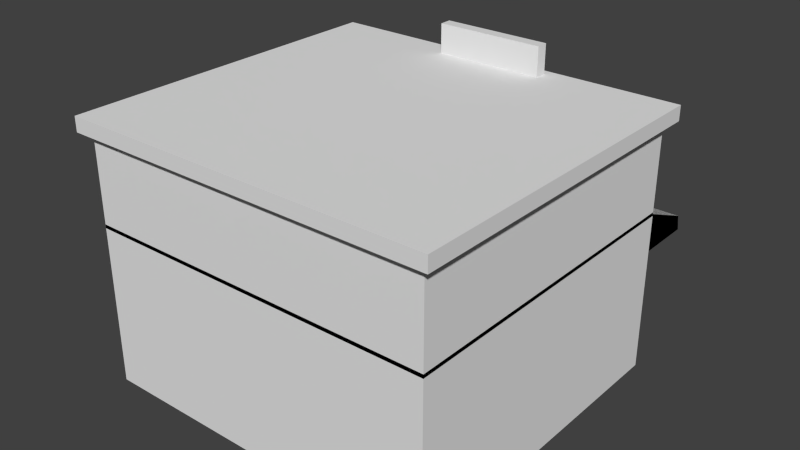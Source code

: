 # Source: Bar.blend  (saved by Blender 2.73.0; exported with 4.5.12 LTS)
import bpy
from mathutils import Matrix  # noqa: F401  (used for matrix-valued properties, if any)

bpy.ops.wm.read_factory_settings(use_empty=True)
scene = bpy.context.scene
scene.name = 'Scene'

# ---- collections
col_collection_1 = bpy.data.collections.new('Collection 1'); scene.collection.children.link(col_collection_1)

# ---- world
world_world = bpy.data.worlds.new('World'); scene.world = world_world
world_world.color = (0.05088, 0.05088, 0.05088)
world_world.use_sun_shadow = False
world_world.sun_shadow_jitter_overblur = 0.0
world_world.cycles.sampling_method = 'MANUAL'
world_world.cycles.sample_map_resolution = 256

# ---- meshes
me_cube = bpy.data.meshes.new('Cube')
me_cube.from_pydata([(14.56, 13.4, -6.695), (14.56, -13.4, -6.695), (-14.56, -13.4, -6.695), (-14.56, 13.4, -6.695), (14.56, 13.4, 6.695), (14.56, -13.4, 6.695), (-14.56, -13.4, 6.695), (-14.56, 13.4, 6.695), (14.56, 13.4, 1.644), (14.56, -13.4, 1.644), (-14.56, -13.4, 1.644), (-14.56, 13.4, 1.644), (3.696, 13.4, -6.695), (-3.696, 13.4, -6.695), (3.696, -13.4, -6.695), (-3.696, -13.4, -6.695), (3.696, 13.4, 6.695), (-3.696, 13.4, 6.695), (3.696, -13.4, 6.695), (-3.696, -13.4, 6.695), (3.696, 13.4, 1.644), (-3.696, 13.4, 1.644), (3.696, -13.4, 1.644), (-3.696, -13.4, 1.644), (14.56, 13.4, -1.98), (14.56, -13.4, -1.98), (-14.56, -13.4, -1.98), (-14.56, 13.4, -1.98), (3.696, -13.4, -1.98), (-3.696, -13.4, -1.98), (3.696, 13.4, -1.98), (-3.696, 13.4, -1.98), (10.94, 13.4, -6.695), (7.318, 13.4, -6.695), (10.94, -13.4, -6.695), (7.318, -13.4, -6.695), (10.94, 13.4, 6.695), (7.318, 13.4, 6.695), (10.94, -13.4, 6.695), (7.318, -13.4, 6.695), (10.94, 13.4, 1.644), (7.318, 13.4, 1.644), (10.94, -13.4, 1.644), (7.318, -13.4, 1.644), (10.94, 13.4, -1.98), (7.318, 13.4, -1.98), (10.94, -13.4, -1.98), (7.318, -13.4, -1.98), (-7.318, 13.4, -6.695), (-10.94, 13.4, -6.695), (-7.318, -13.4, -6.695), (-10.94, -13.4, -6.695), (-7.318, 13.4, 6.695), (-10.94, 13.4, 6.695), (-7.318, -13.4, 6.695), (-10.94, -13.4, 6.695), (-7.318, 13.4, 1.644), (-10.94, 13.4, 1.644), (-7.318, -13.4, 1.644), (-10.94, -13.4, 1.644), (-7.318, -13.4, -1.98), (-10.94, -13.4, -1.98), (-7.318, 13.4, -1.98), (-10.94, 13.4, -1.98), (14.56, 13.4, 6.387), (14.56, -13.4, 6.387), (-14.56, -13.4, 6.387), (-14.56, 13.4, 6.387), (14.56, 13.4, 13.92), (14.56, -13.4, 13.92), (-14.56, -13.4, 13.92), (-14.56, 13.4, 13.92), (14.56, 13.4, 8.719), (14.56, 13.4, 11.59), (14.56, -13.4, 8.719), (14.56, -13.4, 11.59), (-14.56, -13.4, 8.719), (-14.56, -13.4, 11.59), (-14.56, 13.4, 8.719), (-14.56, 13.4, 11.59), (11.33, 13.4, 6.387), (8.09, 13.4, 6.387), (4.854, 13.4, 6.387), (1.618, 13.4, 6.387), (-1.618, 13.4, 6.387), (-4.854, 13.4, 6.387), (-8.09, 13.4, 6.387), (-11.33, 13.4, 6.387), (11.33, -13.4, 6.387), (8.09, -13.4, 6.387), (4.854, -13.4, 6.387), (1.618, -13.4, 6.387), (-1.618, -13.4, 6.387), (-4.854, -13.4, 6.387), (-8.09, -13.4, 6.387), (-11.33, -13.4, 6.387), (11.33, 13.4, 13.92), (8.09, 13.4, 13.92), (4.854, 13.4, 13.92), (1.618, 13.4, 13.92), (-1.618, 13.4, 13.92), (-4.854, 13.4, 13.92), (-8.09, 13.4, 13.92), (-11.33, 13.4, 13.92), (11.33, -13.4, 13.92), (8.09, -13.4, 13.92), (4.854, -13.4, 13.92), (1.618, -13.4, 13.92), (-1.618, -13.4, 13.92), (-4.854, -13.4, 13.92), (-8.09, -13.4, 13.92), (-11.33, -13.4, 13.92), (11.33, 13.4, 11.59), (8.09, 13.4, 11.59), (4.854, 13.4, 11.59), (1.618, 13.4, 11.59), (-1.618, 13.4, 11.59), (-4.854, 13.4, 11.59), (-8.09, 13.4, 11.59), (-11.33, 13.4, 11.59), (11.33, 13.4, 8.719), (8.09, 13.4, 8.719), (4.854, 13.4, 8.719), (1.618, 13.4, 8.719), (-1.618, 13.4, 8.719), (-4.854, 13.4, 8.719), (-8.09, 13.4, 8.719), (-11.33, 13.4, 8.719), (11.33, -13.4, 8.719), (8.09, -13.4, 8.719), (4.854, -13.4, 8.719), (1.618, -13.4, 8.719), (-1.618, -13.4, 8.719), (-4.854, -13.4, 8.719), (-8.09, -13.4, 8.719), (-11.33, -13.4, 8.719), (11.33, -13.4, 11.59), (8.09, -13.4, 11.59), (4.854, -13.4, 11.59), (1.618, -13.4, 11.59), (-1.618, -13.4, 11.59), (-4.854, -13.4, 11.59), (-8.09, -13.4, 11.59), (-11.33, -13.4, 11.59)], [], [(49, 51, 2, 3), (53, 7, 6, 55), (8, 4, 5, 9), (59, 55, 6, 10), (10, 6, 7, 11), (63, 49, 3, 27), (53, 57, 11, 7), (26, 10, 11, 27), (61, 59, 10, 26), (24, 8, 9, 25), (47, 43, 22, 28), (28, 22, 23, 29), (37, 41, 20, 16), (16, 20, 21, 17), (45, 33, 12, 30), (43, 39, 18, 22), (22, 18, 19, 23), (37, 16, 18, 39), (16, 17, 19, 18), (33, 35, 14, 12), (12, 14, 15, 13), (41, 45, 30, 20), (14, 28, 29, 15), (35, 47, 28, 14), (0, 24, 25, 1), (51, 61, 26, 2), (2, 26, 27, 3), (57, 63, 27, 11), (1, 25, 46, 34), (34, 46, 47, 35), (8, 24, 44, 40), (0, 1, 34, 32), (32, 34, 35, 33), (4, 36, 38, 5), (36, 37, 39, 38), (9, 5, 38, 42), (42, 38, 39, 43), (24, 0, 32, 44), (44, 32, 33, 45), (4, 8, 40, 36), (36, 40, 41, 37), (25, 9, 42, 46), (46, 42, 43, 47), (21, 31, 62, 56), (15, 29, 60, 50), (50, 60, 61, 51), (29, 23, 58, 60), (60, 58, 59, 61), (17, 21, 56, 52), (52, 56, 57, 53), (31, 13, 48, 62), (62, 48, 49, 63), (23, 19, 54, 58), (58, 54, 55, 59), (17, 52, 54, 19), (52, 53, 55, 54), (13, 15, 50, 48), (48, 50, 51, 49), (87, 95, 66, 67), (103, 71, 70, 111), (73, 68, 69, 75), (143, 111, 70, 77), (77, 70, 71, 79), (127, 87, 67, 78), (103, 119, 79, 71), (119, 127, 78, 79), (66, 76, 78, 67), (76, 77, 79, 78), (95, 135, 76, 66), (135, 143, 77, 76), (64, 72, 74, 65), (72, 73, 75, 74), (74, 75, 136, 128), (128, 136, 137, 129), (129, 137, 138, 130), (130, 138, 139, 131), (131, 139, 140, 132), (132, 140, 141, 133), (133, 141, 142, 134), (134, 142, 143, 135), (65, 74, 128, 88), (88, 128, 129, 89), (89, 129, 130, 90), (90, 130, 131, 91), (91, 131, 132, 92), (92, 132, 133, 93), (93, 133, 134, 94), (94, 134, 135, 95), (73, 72, 120, 112), (113, 121, 122, 114), (115, 123, 124, 116), (117, 125, 126, 118), (68, 73, 112, 96), (96, 112, 113, 97), (97, 113, 114, 98), (98, 114, 115, 99), (99, 115, 116, 100), (100, 116, 117, 101), (101, 117, 118, 102), (102, 118, 119, 103), (72, 64, 80, 120), (120, 80, 81, 121), (121, 81, 82, 122), (122, 82, 83, 123), (123, 83, 84, 124), (124, 84, 85, 125), (125, 85, 86, 126), (126, 86, 87, 127), (75, 69, 104, 136), (136, 104, 105, 137), (137, 105, 106, 138), (138, 106, 107, 139), (139, 107, 108, 140), (140, 108, 109, 141), (141, 109, 110, 142), (142, 110, 111, 143), (68, 96, 104, 69), (96, 97, 105, 104), (97, 98, 106, 105), (98, 99, 107, 106), (99, 100, 108, 107), (100, 101, 109, 108), (101, 102, 110, 109), (102, 103, 111, 110), (64, 65, 88, 80), (80, 88, 89, 81), (81, 89, 90, 82), (82, 90, 91, 83), (83, 91, 92, 84), (84, 92, 93, 85), (85, 93, 94, 86), (86, 94, 95, 87)])
me_cube.use_remesh_preserve_volume = False
me_cube.use_remesh_preserve_attributes = False
me_cube.use_mirror_vertex_groups = False
me_cube.update()
me_cube_005 = bpy.data.meshes.new('Cube.005')
me_cube_005.from_pydata([(11.33, 13.4, 11.59), (8.09, 13.4, 11.59), (4.854, 13.4, 11.59), (1.618, 13.4, 11.59), (-1.618, 13.4, 11.59), (-4.854, 13.4, 11.59), (-8.09, 13.4, 11.59), (-11.33, 13.4, 11.59), (11.33, 13.4, 8.719), (8.09, 13.4, 8.719), (4.854, 13.4, 8.719), (1.618, 13.4, 8.719), (-1.618, 13.4, 8.719), (-4.854, 13.4, 8.719), (-8.09, 13.4, 8.719), (-11.33, 13.4, 8.719), (11.33, 13.33, 11.59), (8.09, 13.33, 11.59), (4.854, 13.33, 11.59), (1.618, 13.33, 11.59), (-1.618, 13.33, 11.59), (-4.854, 13.33, 11.59), (-8.09, 13.33, 11.59), (-11.33, 13.33, 11.59), (11.33, 13.33, 8.719), (8.09, 13.33, 8.719), (4.854, 13.33, 8.719), (1.618, 13.33, 8.719), (-1.618, 13.33, 8.719), (-4.854, 13.33, 8.719), (-8.09, 13.33, 8.719), (-11.33, 13.33, 8.719), (10.94, 13.4, 1.644), (7.318, 13.4, 1.644), (10.94, 13.4, -1.98), (7.318, 13.4, -1.98), (-7.318, 13.4, 1.644), (-10.94, 13.4, 1.644), (-7.318, 13.4, -1.98), (-10.94, 13.4, -1.98), (10.94, 13.33, 1.644), (7.318, 13.33, 1.644), (10.94, 13.33, -1.98), (7.318, 13.33, -1.98), (-7.318, 13.33, 1.644), (-10.94, 13.33, 1.644), (-7.318, 13.33, -1.98), (-10.94, 13.33, -1.98)], [], [(0, 8, 9, 1), (2, 10, 11, 3), (4, 12, 13, 5), (6, 14, 15, 7), (16, 17, 25, 24), (18, 19, 27, 26), (20, 21, 29, 28), (22, 23, 31, 30), (32, 34, 35, 33), (36, 38, 39, 37), (40, 41, 43, 42), (44, 45, 47, 46)])
me_cube_005.use_remesh_preserve_volume = False
me_cube_005.use_remesh_preserve_attributes = False
me_cube_005.use_mirror_vertex_groups = False
me_cube_005.update()
me_cube_003 = bpy.data.meshes.new('Cube.003')
me_cube_003.from_pydata([(15.36, 14.14, -0.6052), (15.36, -14.14, -0.6052), (-15.36, -14.14, -0.6052), (-15.36, 14.14, -0.6052), (15.36, 14.14, 0.6052), (15.36, -14.14, 0.6052), (-15.36, -14.14, 0.6052), (-15.36, 14.14, 0.6052)], [], [(0, 1, 2, 3), (4, 7, 6, 5), (0, 4, 5, 1), (1, 5, 6, 2), (2, 6, 7, 3), (4, 0, 3, 7)])
me_cube_003.use_remesh_preserve_volume = False
me_cube_003.use_remesh_preserve_attributes = False
me_cube_003.use_mirror_vertex_groups = False
me_cube_003.update()
me_cube_004 = bpy.data.meshes.new('Cube.004')
me_cube_004.from_pydata([(3.696, 13.4, -6.695), (-3.696, 13.4, -6.695), (3.696, 13.4, 1.644), (-3.696, 13.4, 1.644), (3.696, 13.35, -6.695), (-3.696, 13.35, -6.695), (3.696, 13.35, 1.644), (-3.696, 13.35, 1.644)], [], [(2, 0, 1, 3), (6, 7, 5, 4)])
me_cube_004.use_remesh_preserve_volume = False
me_cube_004.use_remesh_preserve_attributes = False
me_cube_004.use_mirror_vertex_groups = False
me_cube_004.update()
me_cube_007 = bpy.data.meshes.new('Cube.007')
me_cube_007.from_pydata([(-4.5, 0.4948, -1.243), (-4.5, -0.4948, -1.243), (4.5, -0.4948, -1.243), (4.5, 0.4948, -1.243), (-4.5, 0.4948, 1.243), (-4.5, -0.4948, 1.243), (4.5, -0.4948, 1.243), (4.5, 0.4948, 1.243)], [], [(4, 0, 1, 5), (5, 1, 2, 6), (6, 2, 3, 7), (7, 3, 0, 4), (0, 3, 2, 1), (7, 4, 5, 6)])
me_cube_007.use_remesh_preserve_volume = False
me_cube_007.use_remesh_preserve_attributes = False
me_cube_007.use_mirror_vertex_groups = False
me_cube_007.update()
me_cube_001 = bpy.data.meshes.new('Cube.001')
me_cube_001.from_pydata([(-14.51, -5.363, -1.3), (-14.51, -0.2388, -1.3), (14.51, -0.2388, -1.3), (14.51, -5.363, -1.3), (-14.51, -5.363, 2.004), (-14.51, -0.4756, -0.04328), (14.51, -0.4756, -0.04328), (14.51, -5.363, 2.004), (-14.42, -5.348, -1.293), (-14.42, -0.2552, -1.293), (14.42, -0.2552, -1.293), (14.42, -5.348, -1.293), (-14.42, -5.348, 1.991), (-14.42, -0.4905, -0.04401), (14.42, -0.4905, -0.04401), (14.42, -5.348, 1.991), (-14.51, -5.363, -1.3), (-14.51, -0.2388, -1.3), (14.51, -0.2388, -1.3), (14.51, -5.363, -1.3), (-14.51, -5.363, 2.004), (-14.51, -0.4756, -0.04328), (14.51, -0.4756, -0.04328), (14.51, -5.363, 2.004), (-14.42, -5.348, -1.293), (-14.42, -0.2552, -1.293), (14.42, -0.2552, -1.293), (14.42, -5.348, -1.293), (-14.42, -5.348, 1.991), (-14.42, -0.4905, -0.04401), (14.42, -0.4905, -0.04401), (14.42, -5.348, 1.991), (-14.51, -5.363, -1.3), (-14.51, -0.2388, -1.3), (14.51, -0.2388, -1.3), (14.51, -5.363, -1.3), (-14.51, -5.363, 2.004), (-14.51, -0.4756, -0.04328), (14.51, -0.4756, -0.04328), (14.51, -5.363, 2.004), (-14.42, -5.348, -1.293), (-14.42, -0.2552, -1.293), (14.42, -0.2552, -1.293), (14.42, -5.348, -1.293), (-14.42, -5.348, 1.991), (-14.42, -0.4905, -0.04401), (14.42, -0.4905, -0.04401), (14.42, -5.348, 1.991)], [], [(4, 5, 1, 0), (5, 6, 2, 1), (6, 7, 3, 2), (7, 4, 0, 3), (7, 6, 5, 4), (12, 8, 9, 13), (13, 9, 10, 14), (14, 10, 11, 15), (15, 11, 8, 12), (15, 12, 13, 14), (20, 16, 17, 21), (21, 17, 18, 22), (22, 18, 19, 23), (23, 19, 16, 20), (23, 20, 21, 22), (28, 29, 25, 24), (29, 30, 26, 25), (30, 31, 27, 26), (31, 28, 24, 27), (31, 30, 29, 28), (36, 37, 33, 32), (37, 38, 34, 33), (38, 39, 35, 34), (39, 36, 32, 35), (39, 38, 37, 36), (44, 40, 41, 45), (45, 41, 42, 46), (46, 42, 43, 47), (47, 43, 40, 44), (47, 44, 45, 46)])
me_cube_001.use_remesh_preserve_volume = False
me_cube_001.use_remesh_preserve_attributes = False
me_cube_001.use_mirror_vertex_groups = False
me_cube_001.update()

# ---- curves / text
txt_text = bpy.data.curves.new('Text', 'FONT')
txt_text.dimensions = '2D'
txt_text.body = 'B A R'
txt_text.use_path_clamp = True
txt_text.bevel_resolution = 0

# ---- objects
ob_floorfirst = bpy.data.objects.new('floorFirst', me_cube)
ob_windows = bpy.data.objects.new('windows', me_cube_005)
ob_cieling = bpy.data.objects.new('cieling', me_cube_003)
ob_door = bpy.data.objects.new('door', me_cube_004)
ob_signboard = bpy.data.objects.new('signBoard', me_cube_007)
ob_bartext = bpy.data.objects.new('barText', txt_text)
ob_hood = bpy.data.objects.new('hood', me_cube_001)

# ---- transforms, parenting, visibility, modifiers, constraints
ob_floorfirst.location = (0.0, -0.5448, 6.69)
ob_floorfirst.lock_rotations_4d = False
ob_floorfirst.empty_display_type = 'ARROWS'
ob_floorfirst.lineart.crease_threshold = 0.0
ob_windows.parent = ob_floorfirst
ob_windows.matrix_parent_inverse = Matrix(((1.0, 0.0, 0.0, -0.0), (0.0, 1.0, 0.0, 0.5448), (0.0, 0.0, 1.0, -6.69), (0.0, 0.0, 0.0, 1.0)))
ob_windows.location = (0.0, -0.5448, 6.69)
ob_windows.lock_rotations_4d = False
ob_windows.empty_display_type = 'ARROWS'
ob_windows.lineart.crease_threshold = 0.0
ob_cieling.parent = ob_floorfirst
ob_cieling.matrix_parent_inverse = Matrix(((1.0, 0.0, 0.0, -0.0), (0.0, 1.0, 0.0, 0.5448), (0.0, 0.0, 1.0, -6.69), (0.0, 0.0, 0.0, 1.0)))
ob_cieling.location = (0.0, -0.5448, 21.1)
ob_cieling.lock_rotations_4d = False
ob_cieling.empty_display_type = 'ARROWS'
ob_cieling.lineart.crease_threshold = 0.0
ob_door.parent = ob_floorfirst
ob_door.matrix_parent_inverse = Matrix(((1.0, 0.0, 0.0, -0.0), (0.0, 1.0, 0.0, 0.5448), (0.0, 0.0, 1.0, -6.69), (0.0, 0.0, 0.0, 1.0)))
ob_door.location = (0.0, -0.5448, 6.69)
ob_door.lock_rotations_4d = False
ob_door.empty_display_type = 'ARROWS'
ob_door.lineart.crease_threshold = 0.0
ob_signboard.parent = ob_floorfirst
ob_signboard.matrix_parent_inverse = Matrix(((1.0, 0.0, 0.0, -0.0), (0.0, 1.0, 0.0, 0.5448), (0.0, 0.0, 1.0, -6.69), (0.0, 0.0, 0.0, 1.0)))
ob_signboard.location = (0.0, 12.4, 22.86)
ob_signboard.lineart.crease_threshold = 0.0
ob_bartext.parent = ob_signboard
ob_bartext.matrix_parent_inverse = Matrix(((1.0, 0.0, 0.0, -0.0), (0.0, 1.0, 0.0, -12.4), (0.0, 0.0, 1.0, -22.86), (0.0, 0.0, 0.0, 1.0)))
ob_bartext.location = (3.431, 12.99, 22.09)
ob_bartext.rotation_euler = (1.571, -3.622e-08, 3.142)
ob_bartext.scale = (2.887, 2.576, 4.321)
ob_bartext.lineart.crease_threshold = 0.0
ob_hood.parent = ob_floorfirst
ob_hood.matrix_parent_inverse = Matrix(((1.0, 0.0, 0.0, -0.0), (0.0, 1.0, 0.0, 0.5448), (0.0, 0.0, 1.0, -6.69), (0.0, 0.0, 0.0, 1.0)))
ob_hood.location = (0.0, 17.84, 11.38)
ob_hood.lineart.crease_threshold = 0.0

# ---- collection membership
col_collection_1.objects.link(ob_floorfirst)
col_collection_1.objects.link(ob_windows)
col_collection_1.objects.link(ob_cieling)
col_collection_1.objects.link(ob_door)
col_collection_1.objects.link(ob_signboard)
col_collection_1.objects.link(ob_bartext)
col_collection_1.objects.link(ob_hood)

# ---- scene / render settings (as saved in the file)
scene.frame_start = 1; scene.frame_end = 250; scene.frame_set(1)
scene.render.engine = 'BLENDER_EEVEE_NEXT'
scene.render.resolution_percentage = 50
scene.render.dither_intensity = 0.0
scene.cycles.use_denoising = False
scene.cycles.samples = 10
scene.cycles.sampling_pattern = 'TABULATED_SOBOL'
scene.cycles.light_sampling_threshold = 0.0
scene.cycles.use_adaptive_sampling = False
scene.cycles.use_light_tree = False
scene.cycles.blur_glossy = 0.0
scene.cycles.pixel_filter_type = 'GAUSSIAN'
scene.cycles.sample_clamp_indirect = 0.0
scene.view_settings.view_transform = 'Standard'
bpy.context.view_layer.update()

# ---- added for rendering (the .blend has no active camera and no usable light): camera, sun
cam_auto = bpy.data.cameras.new('AutoCamera')
cam_auto.lens = 50.0
cam_auto.sensor_width = 36.0
cam_auto.clip_end = 1000.0
ob_auto_camera = bpy.data.objects.new('AutoCamera', cam_auto)
scene.collection.objects.link(ob_auto_camera)
ob_auto_camera.location = (46.8746, -54.7928, 49.5478)
ob_auto_camera.rotation_euler = (1.09748, -7.21219e-08, 0.694738)
scene.camera = ob_auto_camera
light_auto_sun = bpy.data.lights.new('AutoSun', 'SUN')
light_auto_sun.energy = 3.0
light_auto_sun.angle = 0.0523599
ob_auto_sun = bpy.data.objects.new('AutoSun', light_auto_sun)
scene.collection.objects.link(ob_auto_sun)
ob_auto_sun.rotation_euler = (0.872665, 0.174533, 0.523599)
bpy.context.view_layer.update()
